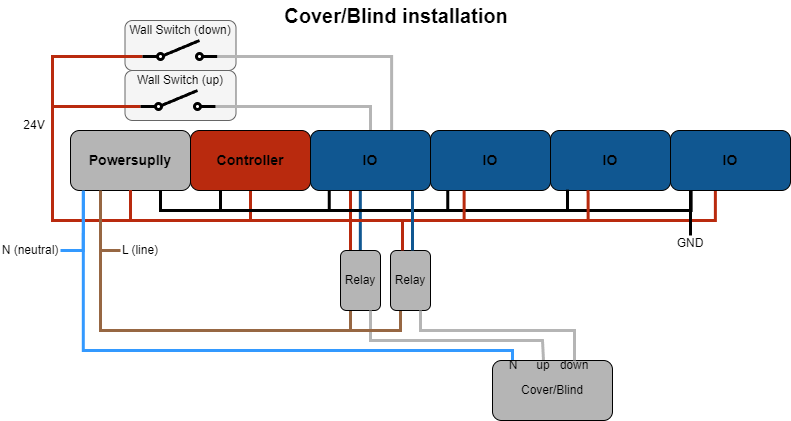

The diagram above was exported from draw.io. Its source (the exported page's mxGraphModel, read from the mxfile embedded in the PNG):
<mxGraphModel dx="2074" dy="1196" grid="1" gridSize="10" guides="1" tooltips="1" connect="1" arrows="1" fold="1" page="1" pageScale="1" pageWidth="827" pageHeight="1169" math="0" shadow="0">
  <root>
    <mxCell id="0" />
    <mxCell id="1" parent="0" />
    <mxCell id="2" value="" style="rounded=1;whiteSpace=wrap;html=1;fillColor=#f5f5f5;fontColor=#333333;strokeColor=#666666;" vertex="1" parent="1">
      <mxGeometry x="142.5" y="540" width="111" height="50" as="geometry" />
    </mxCell>
    <mxCell id="3" value="" style="rounded=1;whiteSpace=wrap;html=1;fillColor=#f5f5f5;fontColor=#333333;strokeColor=#666666;" vertex="1" parent="1">
      <mxGeometry x="142.5" y="490" width="111" height="50" as="geometry" />
    </mxCell>
    <mxCell id="4" style="edgeStyle=orthogonalEdgeStyle;rounded=0;orthogonalLoop=1;jettySize=auto;html=1;exitX=0.75;exitY=1;exitDx=0;exitDy=0;entryX=0.25;entryY=1;entryDx=0;entryDy=0;endArrow=none;endFill=0;strokeWidth=3;" edge="1" source="9" target="10" parent="1">
      <mxGeometry relative="1" as="geometry" />
    </mxCell>
    <mxCell id="5" style="edgeStyle=orthogonalEdgeStyle;rounded=0;orthogonalLoop=1;jettySize=auto;html=1;exitX=0.5;exitY=1;exitDx=0;exitDy=0;entryX=0.5;entryY=1;entryDx=0;entryDy=0;endArrow=none;endFill=0;strokeColor=#B92A0E;strokeWidth=3;" edge="1" source="9" target="10" parent="1">
      <mxGeometry relative="1" as="geometry">
        <Array as="points">
          <mxPoint x="148" y="690" />
          <mxPoint x="268" y="690" />
        </Array>
      </mxGeometry>
    </mxCell>
    <mxCell id="6" style="edgeStyle=orthogonalEdgeStyle;rounded=0;orthogonalLoop=1;jettySize=auto;html=1;exitX=0.5;exitY=1;exitDx=0;exitDy=0;entryX=0.333;entryY=0.974;entryDx=0;entryDy=0;entryPerimeter=0;endArrow=none;endFill=0;strokeColor=#B92A0E;strokeWidth=3;" edge="1" source="9" target="51" parent="1">
      <mxGeometry relative="1" as="geometry">
        <Array as="points">
          <mxPoint x="148" y="690" />
          <mxPoint x="368" y="690" />
        </Array>
      </mxGeometry>
    </mxCell>
    <mxCell id="7" style="edgeStyle=orthogonalEdgeStyle;rounded=0;orthogonalLoop=1;jettySize=auto;html=1;exitX=0.25;exitY=1;exitDx=0;exitDy=0;endArrow=none;endFill=0;strokeColor=#976743;entryX=0;entryY=0.5;entryDx=0;entryDy=0;strokeWidth=3;" edge="1" source="9" target="27" parent="1">
      <mxGeometry relative="1" as="geometry">
        <mxPoint x="88" y="780" as="targetPoint" />
        <Array as="points">
          <mxPoint x="118" y="720" />
        </Array>
      </mxGeometry>
    </mxCell>
    <mxCell id="8" style="edgeStyle=orthogonalEdgeStyle;rounded=0;orthogonalLoop=1;jettySize=auto;html=1;exitX=0.5;exitY=1;exitDx=0;exitDy=0;entryX=0;entryY=0.8;entryDx=0;entryDy=0;endArrow=none;endFill=0;strokeColor=#B92A0E;strokeWidth=3;" edge="1" source="9" target="31" parent="1">
      <mxGeometry relative="1" as="geometry">
        <Array as="points">
          <mxPoint x="148" y="690" />
          <mxPoint x="70" y="690" />
          <mxPoint x="70" y="576" />
        </Array>
      </mxGeometry>
    </mxCell>
    <mxCell id="9" value="Powersuplly" style="rounded=1;whiteSpace=wrap;html=1;fontStyle=1;fontSize=14;fillColor=#B5B5B5;" vertex="1" parent="1">
      <mxGeometry x="88" y="600" width="120" height="60" as="geometry" />
    </mxCell>
    <mxCell id="10" value="Controller" style="rounded=1;whiteSpace=wrap;html=1;fillColor=#b92a0e;fontStyle=1;fontSize=14;" vertex="1" parent="1">
      <mxGeometry x="208" y="600" width="120" height="60" as="geometry" />
    </mxCell>
    <mxCell id="11" style="edgeStyle=orthogonalEdgeStyle;rounded=0;orthogonalLoop=1;jettySize=auto;html=1;exitX=0.5;exitY=1;exitDx=0;exitDy=0;entryX=0.75;entryY=0;entryDx=0;entryDy=0;endArrow=none;endFill=0;strokeColor=#105791;strokeWidth=3;" edge="1" parent="1">
      <mxGeometry relative="1" as="geometry">
        <mxPoint x="377.83" y="660" as="sourcePoint" />
        <mxPoint x="377.83" y="720" as="targetPoint" />
      </mxGeometry>
    </mxCell>
    <mxCell id="12" style="edgeStyle=orthogonalEdgeStyle;rounded=0;orthogonalLoop=1;jettySize=auto;html=1;exitX=0.5;exitY=0;exitDx=0;exitDy=0;entryX=1;entryY=0.8;entryDx=0;entryDy=0;endArrow=none;endFill=0;strokeColor=#B5B5B5;strokeWidth=3;" edge="1" source="51" target="31" parent="1">
      <mxGeometry relative="1" as="geometry">
        <Array as="points">
          <mxPoint x="388" y="576" />
        </Array>
      </mxGeometry>
    </mxCell>
    <mxCell id="13" value="IO" style="rounded=1;whiteSpace=wrap;html=1;fillColor=#105791;fontStyle=1;fontSize=14;" vertex="1" parent="1">
      <mxGeometry x="448" y="600" width="120" height="60" as="geometry" />
    </mxCell>
    <mxCell id="14" value="IO" style="rounded=1;whiteSpace=wrap;html=1;fillColor=#105791;fontStyle=1;fontSize=14;" vertex="1" parent="1">
      <mxGeometry x="568" y="600" width="120" height="60" as="geometry" />
    </mxCell>
    <mxCell id="15" value="IO" style="rounded=1;whiteSpace=wrap;html=1;fillColor=#105791;fontStyle=1;fontSize=14;" vertex="1" parent="1">
      <mxGeometry x="688" y="600" width="120" height="60" as="geometry" />
    </mxCell>
    <mxCell id="16" style="edgeStyle=orthogonalEdgeStyle;rounded=0;orthogonalLoop=1;jettySize=auto;html=1;exitX=0.25;exitY=0;exitDx=0;exitDy=0;entryX=0.5;entryY=1;entryDx=0;entryDy=0;endArrow=none;endFill=0;strokeColor=#B92A0E;strokeWidth=3;" edge="1" source="18" target="9" parent="1">
      <mxGeometry relative="1" as="geometry">
        <Array as="points">
          <mxPoint x="368" y="690" />
          <mxPoint x="148" y="690" />
        </Array>
      </mxGeometry>
    </mxCell>
    <mxCell id="17" style="edgeStyle=orthogonalEdgeStyle;rounded=0;orthogonalLoop=1;jettySize=auto;html=1;exitX=0.25;exitY=1;exitDx=0;exitDy=0;entryX=0.25;entryY=1;entryDx=0;entryDy=0;endArrow=none;endFill=0;strokeColor=#976743;strokeWidth=3;" edge="1" source="18" target="9" parent="1">
      <mxGeometry relative="1" as="geometry" />
    </mxCell>
    <mxCell id="18" value="Relay" style="rounded=1;whiteSpace=wrap;html=1;fillColor=#B5B5B5;" vertex="1" parent="1">
      <mxGeometry x="358" y="720" width="40" height="60" as="geometry" />
    </mxCell>
    <mxCell id="19" style="edgeStyle=orthogonalEdgeStyle;rounded=0;orthogonalLoop=1;jettySize=auto;html=1;exitX=0.75;exitY=1;exitDx=0;exitDy=0;entryX=0.156;entryY=0.988;entryDx=0;entryDy=0;entryPerimeter=0;endArrow=none;endFill=0;strokeWidth=3;" edge="1" source="9" target="51" parent="1">
      <mxGeometry relative="1" as="geometry" />
    </mxCell>
    <mxCell id="20" style="edgeStyle=orthogonalEdgeStyle;rounded=0;orthogonalLoop=1;jettySize=auto;html=1;exitX=0.75;exitY=1;exitDx=0;exitDy=0;entryX=0.144;entryY=1.008;entryDx=0;entryDy=0;entryPerimeter=0;endArrow=none;endFill=0;strokeWidth=3;" edge="1" source="9" target="13" parent="1">
      <mxGeometry relative="1" as="geometry" />
    </mxCell>
    <mxCell id="21" style="edgeStyle=orthogonalEdgeStyle;rounded=0;orthogonalLoop=1;jettySize=auto;html=1;exitX=0.75;exitY=1;exitDx=0;exitDy=0;entryX=0.142;entryY=0.985;entryDx=0;entryDy=0;entryPerimeter=0;endArrow=none;endFill=0;strokeWidth=3;" edge="1" source="9" target="14" parent="1">
      <mxGeometry relative="1" as="geometry" />
    </mxCell>
    <mxCell id="22" style="edgeStyle=orthogonalEdgeStyle;rounded=0;orthogonalLoop=1;jettySize=auto;html=1;exitX=0.75;exitY=1;exitDx=0;exitDy=0;entryX=0.172;entryY=0.994;entryDx=0;entryDy=0;entryPerimeter=0;endArrow=none;endFill=0;strokeWidth=3;" edge="1" source="9" target="15" parent="1">
      <mxGeometry relative="1" as="geometry" />
    </mxCell>
    <mxCell id="23" style="edgeStyle=orthogonalEdgeStyle;rounded=0;orthogonalLoop=1;jettySize=auto;html=1;exitX=0.5;exitY=1;exitDx=0;exitDy=0;entryX=0.28;entryY=1;entryDx=0;entryDy=0;entryPerimeter=0;endArrow=none;endFill=0;strokeColor=#B92A0E;strokeWidth=3;" edge="1" source="9" target="13" parent="1">
      <mxGeometry relative="1" as="geometry">
        <Array as="points">
          <mxPoint x="148" y="690" />
          <mxPoint x="482" y="690" />
        </Array>
      </mxGeometry>
    </mxCell>
    <mxCell id="24" style="edgeStyle=orthogonalEdgeStyle;rounded=0;orthogonalLoop=1;jettySize=auto;html=1;exitX=0.5;exitY=1;exitDx=0;exitDy=0;entryX=0.313;entryY=0.994;entryDx=0;entryDy=0;entryPerimeter=0;endArrow=none;endFill=0;strokeColor=#B92A0E;strokeWidth=3;" edge="1" source="9" target="14" parent="1">
      <mxGeometry relative="1" as="geometry">
        <Array as="points">
          <mxPoint x="148" y="690" />
          <mxPoint x="606" y="690" />
        </Array>
      </mxGeometry>
    </mxCell>
    <mxCell id="25" style="edgeStyle=orthogonalEdgeStyle;rounded=0;orthogonalLoop=1;jettySize=auto;html=1;exitX=0.5;exitY=1;exitDx=0;exitDy=0;entryX=0.374;entryY=1.008;entryDx=0;entryDy=0;entryPerimeter=0;strokeColor=#B92A0E;endArrow=none;endFill=0;strokeWidth=3;" edge="1" source="9" target="15" parent="1">
      <mxGeometry relative="1" as="geometry">
        <Array as="points">
          <mxPoint x="148" y="690" />
          <mxPoint x="733" y="690" />
        </Array>
      </mxGeometry>
    </mxCell>
    <mxCell id="26" style="edgeStyle=orthogonalEdgeStyle;rounded=0;orthogonalLoop=1;jettySize=auto;html=1;exitX=0.75;exitY=1;exitDx=0;exitDy=0;entryX=0.5;entryY=0;entryDx=0;entryDy=0;endArrow=none;endFill=0;strokeColor=#B5B5B5;strokeWidth=3;" edge="1" source="18" target="43" parent="1">
      <mxGeometry relative="1" as="geometry">
        <Array as="points">
          <mxPoint x="388" y="810" />
          <mxPoint x="560" y="810" />
          <mxPoint x="560" y="830" />
        </Array>
        <mxPoint x="567.8299999999999" y="829.6400000000001" as="targetPoint" />
      </mxGeometry>
    </mxCell>
    <mxCell id="27" value="L (line)" style="text;html=1;align=center;verticalAlign=middle;whiteSpace=wrap;rounded=0;" vertex="1" parent="1">
      <mxGeometry x="138" y="710" width="40" height="20" as="geometry" />
    </mxCell>
    <mxCell id="28" value="" style="endArrow=none;html=1;rounded=0;exitX=0.5;exitY=0;exitDx=0;exitDy=0;edgeStyle=orthogonalEdgeStyle;entryX=0.107;entryY=1;entryDx=0;entryDy=0;entryPerimeter=0;endFill=0;strokeColor=#3399FF;strokeWidth=3;" edge="1" source="45" target="9" parent="1">
      <mxGeometry width="50" height="50" relative="1" as="geometry">
        <mxPoint x="559.5699999999999" y="829.19" as="sourcePoint" />
        <mxPoint x="98" y="900" as="targetPoint" />
        <Array as="points">
          <mxPoint x="530" y="830" />
          <mxPoint x="530" y="820" />
          <mxPoint x="101" y="820" />
        </Array>
      </mxGeometry>
    </mxCell>
    <mxCell id="29" value="" style="endArrow=none;html=1;rounded=0;entryX=0.107;entryY=1.02;entryDx=0;entryDy=0;entryPerimeter=0;edgeStyle=orthogonalEdgeStyle;strokeColor=#3399FF;strokeWidth=3;exitX=1;exitY=0.5;exitDx=0;exitDy=0;" edge="1" source="30" target="9" parent="1">
      <mxGeometry width="50" height="50" relative="1" as="geometry">
        <mxPoint x="78" y="780" as="sourcePoint" />
        <mxPoint x="338" y="780" as="targetPoint" />
        <Array as="points">
          <mxPoint x="101" y="720" />
        </Array>
      </mxGeometry>
    </mxCell>
    <mxCell id="30" value="N (neutral)" style="text;html=1;align=center;verticalAlign=middle;whiteSpace=wrap;rounded=0;" vertex="1" parent="1">
      <mxGeometry x="18" y="710" width="60" height="20" as="geometry" />
    </mxCell>
    <mxCell id="31" value="" style="html=1;shape=mxgraph.electrical.electro-mechanical.singleSwitch;aspect=fixed;elSwitchState=off;strokeWidth=3;" vertex="1" parent="1">
      <mxGeometry x="158" y="560" width="75" height="20" as="geometry" />
    </mxCell>
    <mxCell id="32" value="Wall Switch (up)" style="text;html=1;align=center;verticalAlign=middle;whiteSpace=wrap;rounded=0;" vertex="1" parent="1">
      <mxGeometry x="153" y="540" width="90" height="20" as="geometry" />
    </mxCell>
    <mxCell id="33" value="24V" style="text;html=1;align=center;verticalAlign=middle;whiteSpace=wrap;rounded=0;" vertex="1" parent="1">
      <mxGeometry x="38" y="590" width="28" height="10" as="geometry" />
    </mxCell>
    <mxCell id="34" value="GND" style="text;html=1;align=center;verticalAlign=middle;whiteSpace=wrap;rounded=0;" vertex="1" parent="1">
      <mxGeometry x="688" y="705" width="40" height="15" as="geometry" />
    </mxCell>
    <mxCell id="35" value="" style="endArrow=none;html=1;rounded=0;exitX=0.5;exitY=0;exitDx=0;exitDy=0;strokeWidth=3;" edge="1" source="34" parent="1">
      <mxGeometry width="50" height="50" relative="1" as="geometry">
        <mxPoint x="658" y="710" as="sourcePoint" />
        <mxPoint x="708" y="660" as="targetPoint" />
      </mxGeometry>
    </mxCell>
    <mxCell id="36" value="&lt;font style=&quot;font-size: 20px;&quot;&gt;&lt;b&gt;Cover/Blind installation&lt;/b&gt;&lt;/font&gt;" style="text;html=1;align=center;verticalAlign=middle;whiteSpace=wrap;rounded=0;" vertex="1" parent="1">
      <mxGeometry x="284" y="470" width="260" height="30" as="geometry" />
    </mxCell>
    <mxCell id="37" style="edgeStyle=orthogonalEdgeStyle;rounded=0;orthogonalLoop=1;jettySize=auto;html=1;exitX=0.25;exitY=1;exitDx=0;exitDy=0;endArrow=none;endFill=0;strokeWidth=3;strokeColor=#976743;" edge="1" source="38" parent="1">
      <mxGeometry relative="1" as="geometry">
        <mxPoint x="340" y="800" as="targetPoint" />
        <Array as="points">
          <mxPoint x="418" y="800" />
        </Array>
      </mxGeometry>
    </mxCell>
    <mxCell id="38" value="Relay" style="rounded=1;whiteSpace=wrap;html=1;fillColor=#B5B5B5;" vertex="1" parent="1">
      <mxGeometry x="408" y="720" width="40" height="60" as="geometry" />
    </mxCell>
    <mxCell id="39" style="edgeStyle=orthogonalEdgeStyle;rounded=0;orthogonalLoop=1;jettySize=auto;html=1;exitX=0.5;exitY=1;exitDx=0;exitDy=0;entryX=0.75;entryY=0;entryDx=0;entryDy=0;endArrow=none;endFill=0;strokeColor=#105791;strokeWidth=3;" edge="1" parent="1">
      <mxGeometry relative="1" as="geometry">
        <mxPoint x="430" y="660" as="sourcePoint" />
        <mxPoint x="430" y="720" as="targetPoint" />
      </mxGeometry>
    </mxCell>
    <mxCell id="40" style="edgeStyle=orthogonalEdgeStyle;rounded=0;orthogonalLoop=1;jettySize=auto;html=1;entryX=0.75;entryY=0;entryDx=0;entryDy=0;endArrow=none;endFill=0;strokeColor=#B92A0E;strokeWidth=3;" edge="1" parent="1">
      <mxGeometry relative="1" as="geometry">
        <mxPoint x="420" y="690" as="sourcePoint" />
        <mxPoint x="420" y="720" as="targetPoint" />
      </mxGeometry>
    </mxCell>
    <mxCell id="41" value="" style="group;fillColor=none;" vertex="1" connectable="0" parent="1">
      <mxGeometry x="510" y="830" width="120" height="60" as="geometry" />
    </mxCell>
    <mxCell id="42" value="Cover/Blind" style="rounded=1;whiteSpace=wrap;html=1;fillColor=#B5B5B5;" vertex="1" parent="41">
      <mxGeometry width="120" height="60" as="geometry" />
    </mxCell>
    <mxCell id="43" value="up" style="text;html=1;align=center;verticalAlign=middle;whiteSpace=wrap;rounded=0;" vertex="1" parent="41">
      <mxGeometry x="40" width="22" height="10" as="geometry" />
    </mxCell>
    <mxCell id="44" value="down" style="text;html=1;align=center;verticalAlign=middle;whiteSpace=wrap;rounded=0;" vertex="1" parent="41">
      <mxGeometry x="71" width="22" height="10" as="geometry" />
    </mxCell>
    <mxCell id="45" value="N" style="text;html=1;align=center;verticalAlign=middle;whiteSpace=wrap;rounded=0;" vertex="1" parent="41">
      <mxGeometry x="10" width="22" height="10" as="geometry" />
    </mxCell>
    <mxCell id="46" style="edgeStyle=orthogonalEdgeStyle;rounded=0;orthogonalLoop=1;jettySize=auto;html=1;exitX=0.75;exitY=1;exitDx=0;exitDy=0;entryX=0.5;entryY=0;entryDx=0;entryDy=0;endArrow=none;endFill=0;strokeColor=#B5B5B5;strokeWidth=3;" edge="1" source="38" target="44" parent="1">
      <mxGeometry relative="1" as="geometry">
        <Array as="points">
          <mxPoint x="438" y="800" />
          <mxPoint x="592" y="800" />
        </Array>
        <mxPoint x="425" y="770" as="sourcePoint" />
        <mxPoint x="598" y="820" as="targetPoint" />
      </mxGeometry>
    </mxCell>
    <mxCell id="47" style="edgeStyle=orthogonalEdgeStyle;rounded=0;orthogonalLoop=1;jettySize=auto;html=1;exitX=0;exitY=0.8;exitDx=0;exitDy=0;endArrow=none;endFill=0;strokeColor=#B92A0E;strokeWidth=3;" edge="1" source="48" parent="1">
      <mxGeometry relative="1" as="geometry">
        <mxPoint x="70" y="690" as="targetPoint" />
        <Array as="points">
          <mxPoint x="70" y="526" />
        </Array>
      </mxGeometry>
    </mxCell>
    <mxCell id="48" value="" style="html=1;shape=mxgraph.electrical.electro-mechanical.singleSwitch;aspect=fixed;elSwitchState=off;strokeWidth=3;" vertex="1" parent="1">
      <mxGeometry x="160" y="510" width="75" height="20" as="geometry" />
    </mxCell>
    <mxCell id="49" value="Wall Switch (down)" style="text;html=1;align=center;verticalAlign=middle;whiteSpace=wrap;rounded=0;" vertex="1" parent="1">
      <mxGeometry x="141.5" y="490" width="112" height="20" as="geometry" />
    </mxCell>
    <mxCell id="50" style="edgeStyle=orthogonalEdgeStyle;rounded=0;orthogonalLoop=1;jettySize=auto;html=1;exitX=1;exitY=0.8;exitDx=0;exitDy=0;entryX=0.676;entryY=0.01;entryDx=0;entryDy=0;entryPerimeter=0;endArrow=none;endFill=0;strokeWidth=3;strokeColor=#B5B5B5;" edge="1" source="48" target="51" parent="1">
      <mxGeometry relative="1" as="geometry" />
    </mxCell>
    <mxCell id="51" value="IO" style="rounded=1;whiteSpace=wrap;html=1;fillColor=#105791;fontStyle=1;fontSize=14;" vertex="1" parent="1">
      <mxGeometry x="328" y="600" width="120" height="60" as="geometry" />
    </mxCell>
  </root>
</mxGraphModel>